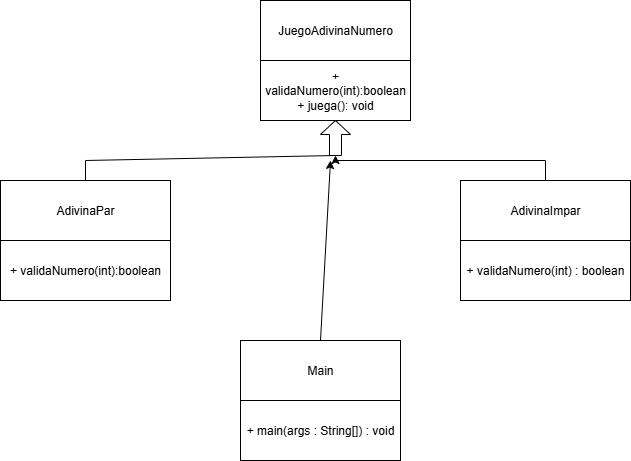

The diagram above was exported from draw.io. Its source (the exported page's mxGraphModel, read from the mxfile embedded in the PNG):
<mxGraphModel dx="828" dy="463" grid="1" gridSize="10" guides="1" tooltips="1" connect="1" arrows="1" fold="1" page="1" pageScale="1" pageWidth="827" pageHeight="1169" math="0" shadow="0">
  <root>
    <mxCell id="0" />
    <mxCell id="1" parent="0" />
    <mxCell id="waT8RemB_g5nT4hy5qsy-1" value="Main" style="rounded=0;whiteSpace=wrap;html=1;" parent="1" vertex="1">
      <mxGeometry x="330" y="360" width="160" height="60" as="geometry" />
    </mxCell>
    <mxCell id="Nlu_rGBHf49j6PyTJP06-12" value="" style="edgeStyle=orthogonalEdgeStyle;rounded=0;orthogonalLoop=1;jettySize=auto;html=1;" edge="1" parent="1" source="waT8RemB_g5nT4hy5qsy-5" target="Nlu_rGBHf49j6PyTJP06-11">
      <mxGeometry relative="1" as="geometry">
        <Array as="points">
          <mxPoint x="635" y="180" />
          <mxPoint x="425" y="180" />
        </Array>
      </mxGeometry>
    </mxCell>
    <mxCell id="waT8RemB_g5nT4hy5qsy-5" value="AdivinaImpar" style="rounded=0;whiteSpace=wrap;html=1;" parent="1" vertex="1">
      <mxGeometry x="550" y="200" width="170" height="60" as="geometry" />
    </mxCell>
    <mxCell id="waT8RemB_g5nT4hy5qsy-6" value="+ validaNumero(int):boolean" style="rounded=0;whiteSpace=wrap;html=1;" parent="1" vertex="1">
      <mxGeometry x="90" y="260" width="170" height="60" as="geometry" />
    </mxCell>
    <mxCell id="waT8RemB_g5nT4hy5qsy-7" value="AdivinaPar" style="rounded=0;whiteSpace=wrap;html=1;" parent="1" vertex="1">
      <mxGeometry x="90" y="200" width="170" height="60" as="geometry" />
    </mxCell>
    <mxCell id="waT8RemB_g5nT4hy5qsy-8" value="+ main(args : String[]) : void" style="rounded=0;whiteSpace=wrap;html=1;" parent="1" vertex="1">
      <mxGeometry x="330" y="420" width="160" height="60" as="geometry" />
    </mxCell>
    <mxCell id="Nlu_rGBHf49j6PyTJP06-2" value="+ validaNumero(int):boolean&lt;div&gt;+ juega(): void&lt;/div&gt;" style="rounded=0;whiteSpace=wrap;html=1;" vertex="1" parent="1">
      <mxGeometry x="350" y="80" width="150" height="60" as="geometry" />
    </mxCell>
    <mxCell id="Nlu_rGBHf49j6PyTJP06-3" value="JuegoAdivinaNumero" style="rounded=0;whiteSpace=wrap;html=1;" vertex="1" parent="1">
      <mxGeometry x="350" y="20" width="150" height="60" as="geometry" />
    </mxCell>
    <mxCell id="Nlu_rGBHf49j6PyTJP06-10" value="+ validaNumero(int) : boolean" style="rounded=0;whiteSpace=wrap;html=1;" vertex="1" parent="1">
      <mxGeometry x="550" y="260" width="170" height="60" as="geometry" />
    </mxCell>
    <mxCell id="Nlu_rGBHf49j6PyTJP06-11" value="" style="shape=singleArrow;whiteSpace=wrap;html=1;arrowWidth=0.4;arrowSize=0.4;rounded=0;direction=north;" vertex="1" parent="1">
      <mxGeometry x="410" y="140" width="30" height="35" as="geometry" />
    </mxCell>
    <mxCell id="Nlu_rGBHf49j6PyTJP06-15" value="" style="endArrow=none;html=1;rounded=0;exitX=0.5;exitY=0;exitDx=0;exitDy=0;entryX=0;entryY=0.5;entryDx=0;entryDy=0;entryPerimeter=0;" edge="1" parent="1" source="waT8RemB_g5nT4hy5qsy-7" target="Nlu_rGBHf49j6PyTJP06-11">
      <mxGeometry width="50" height="50" relative="1" as="geometry">
        <mxPoint x="390" y="270" as="sourcePoint" />
        <mxPoint x="440" y="220" as="targetPoint" />
        <Array as="points">
          <mxPoint x="175" y="180" />
        </Array>
      </mxGeometry>
    </mxCell>
    <mxCell id="Nlu_rGBHf49j6PyTJP06-16" value="" style="endArrow=classic;html=1;rounded=0;exitX=0.5;exitY=0;exitDx=0;exitDy=0;" edge="1" parent="1" source="waT8RemB_g5nT4hy5qsy-1">
      <mxGeometry width="50" height="50" relative="1" as="geometry">
        <mxPoint x="390" y="270" as="sourcePoint" />
        <mxPoint x="420" y="180" as="targetPoint" />
      </mxGeometry>
    </mxCell>
  </root>
</mxGraphModel>